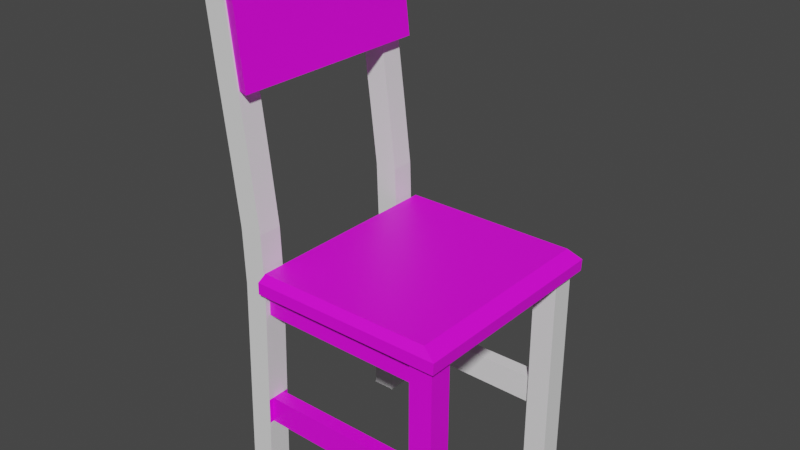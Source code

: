 # Source: Table_Chair_01.blend  (saved by Blender 2.80.75; exported with 4.5.12 LTS)
import bpy
from mathutils import Matrix  # noqa: F401  (used for matrix-valued properties, if any)

bpy.ops.wm.read_factory_settings(use_empty=True)
scene = bpy.context.scene
scene.name = 'Scene'

# ---- collections
col_collection = bpy.data.collections.new('Collection'); scene.collection.children.link(col_collection)

# ---- images (referenced by path relative to the original .blend; pixels are not part of the script)
import os
ASSET_DIR = os.environ.get("B2B_ASSET_DIR", "")  # directory of the original .blend (textures are referenced by path, not embedded)
HERE = os.path.dirname(os.path.abspath(__file__))  # packed textures are extracted next to this script under _unpacked/

def load_image(name, relpath, width, height, colorspace="sRGB"):
    """Load a texture the original file referenced (path relative to the .blend, or extracted next to this script)."""
    p = next((c for c in (os.path.join(HERE, relpath), os.path.join(ASSET_DIR, relpath)) if relpath and os.path.exists(c)), "")
    if p:
        img = bpy.data.images.load(p, check_existing=True)
        img.name = name
    else:  # same state as the original file: an image datablock whose file is absent (Cycles renders it pink)
        img = bpy.data.images.new(name, width, height)
        img.source = "FILE"
        img.filepath = "//" + (relpath or name)
    img.colorspace_settings.name = colorspace
    return img
img_chair_texture_01_psd_001 = load_image('Chair_Texture_01.psd.001', 'Chair_Texture_01.psd', 1024, 1024, 'sRGB')

# ---- materials (node trees are filled in below, after node groups)
mat_material_004 = bpy.data.materials.new('Material.004')
mat_material_004.use_transparent_shadow = False

# ---- material node trees
mat_material_004.use_nodes = True; mat_material_004.node_tree.nodes.clear()
_N = mat_material_004.node_tree.nodes; _L = mat_material_004.node_tree.links
n0 = _N.new('ShaderNodeOutputMaterial'); n0.name = 'Material Output'; n0.location = (300, 300)
n1 = _N.new('ShaderNodeBsdfPrincipled'); n1.name = 'Principled BSDF'; n1.location = (10, 300)
n1.distribution = 'GGX'
n1.subsurface_method = 'BURLEY'
n1.inputs[3].default_value = 1.45
n1.inputs[27].default_value = (0.0, 0.0, 0.0, 1.0)
n1.inputs[28].default_value = 1.0
n2 = _N.new('ShaderNodeTexImage'); n2.name = 'Image Texture'; n2.location = (-280, 280)
n2.image = img_chair_texture_01_psd_001
_L.new(n1.outputs[0], n0.inputs[0])
_L.new(n2.outputs[0], n1.inputs[0])
n0.is_active_output = True

# ---- world
world_world = bpy.data.worlds.new('World'); scene.world = world_world
world_world.use_nodes = True; world_world.node_tree.nodes.clear()
_N = world_world.node_tree.nodes; _L = world_world.node_tree.links
n0 = _N.new('ShaderNodeOutputWorld'); n0.name = 'World Output'; n0.location = (300, 300)
n1 = _N.new('ShaderNodeBackground'); n1.name = 'Background'; n1.location = (10, 300)
n1.inputs[0].default_value = (0.05088, 0.05088, 0.05088, 1.0)
_L.new(n1.outputs[0], n0.inputs[0])
n0.is_active_output = True
world_world.color = (0.05088, 0.05088, 0.05088)
world_world.use_sun_shadow = False
world_world.sun_shadow_jitter_overblur = 0.0

# ---- meshes
me_cube_004 = bpy.data.meshes.new('Cube.004')
me_cube_004.from_pydata([(-0.5193, -10.84, -9.816), (-0.4744, -10.33, -7.816), (-0.5193, 10.84, -9.816), (-0.4744, 10.34, -7.816), (1.481, -10.84, -9.816), (1.348, -10.33, -7.816), (1.481, 10.84, -9.816), (1.348, 10.34, -7.816), (-0.5193, -10.84, -8.646), (-0.5193, 10.84, -8.646), (1.487, 10.84, -8.646), (1.487, -10.84, -8.646), (-0.7211, -9.894, 8.359), (-0.8317, -9.894, 17.68), (-0.7211, 9.883, 8.359), (-0.8317, 9.883, 17.68), (-0.5669, -10.37, 8.373), (-0.6829, -10.37, 18.14), (-0.5669, 10.36, 8.373), (-0.6829, 10.36, 18.14), (1.178, -9.678, -21.53), (1.178, -8.3, -21.53), (1.178, -9.678, -24.41), (1.178, -8.3, -24.41), (-0.5477, -8.3, -21.62), (-0.5477, -9.678, -21.62), (-0.5564, -8.3, -24.28), (-0.5564, -9.678, -24.28), (1.178, -10.15, -30.38), (1.177, -10.15, -9.829), (1.178, -7.831, -30.38), (1.177, -7.831, -9.829), (1.417, -10.15, -30.38), (1.416, -10.15, -9.829), (1.417, -7.831, -30.38), (1.416, -7.831, -9.829), (1.178, -10.15, -21.53), (1.417, -7.831, -21.53), (1.178, -7.831, -21.53), (1.417, -10.15, -21.53), (1.417, -7.831, -24.41), (1.178, -10.15, -24.41), (1.178, -7.831, -24.41), (1.417, -10.15, -24.41), (1.177, -10.15, -12.56), (1.177, -7.831, -12.56), (1.416, -10.15, -12.56), (1.416, -7.831, -12.56), (-0.8154, -10.15, -30.38), (-0.7481, -10.15, -9.829), (-0.8154, -7.831, -30.38), (-0.7481, -7.831, -9.829), (-0.5764, -10.15, -30.38), (-0.5091, -10.15, -9.829), (-0.5764, -7.831, -30.38), (-0.5091, -7.831, -9.829), (-0.5277, -10.15, -4.322), (-0.5277, -7.831, -4.322), (-0.7667, -10.15, -4.322), (-0.7667, -7.831, -4.322), (-0.6053, -10.15, 2.087), (-0.6053, -7.831, 2.087), (-0.8443, -10.15, 2.087), (-0.8443, -7.831, 2.087), (-0.7109, -10.15, 10.21), (-0.7109, -7.831, 10.21), (-0.9499, -10.15, 10.21), (-0.9499, -7.831, 10.21), (-0.8351, -10.15, 20.44), (-0.8351, -7.831, 20.44), (-1.074, -10.15, 20.44), (-1.074, -7.831, 20.44), (-0.7867, -10.15, -21.62), (-0.5477, -7.831, -21.62), (-0.7867, -7.831, -21.62), (-0.5477, -10.15, -21.62), (-0.5564, -7.831, -24.28), (-0.7954, -10.15, -24.28), (-0.7954, -7.831, -24.28), (-0.5564, -10.15, -24.28), (-0.7561, -10.15, -12.47), (-0.7561, -7.831, -12.47), (-0.5171, -10.15, -12.47), (-0.5171, -7.831, -12.47), (1.177, -9.648, -9.829), (1.177, -8.329, -9.829), (1.177, -9.648, -12.56), (1.177, -8.329, -12.56), (-0.5091, -9.648, -9.829), (-0.5091, -8.329, -9.829), (-0.5171, -9.648, -12.47), (-0.5171, -8.329, -12.47), (1.178, 8.247, -21.53), (1.178, 9.625, -21.53), (1.178, 8.247, -24.41), (1.178, 9.625, -24.41), (-0.5477, 9.625, -21.62), (-0.5477, 8.247, -21.62), (-0.5564, 9.625, -24.28), (-0.5564, 8.247, -24.28), (1.178, 7.777, -30.38), (1.177, 7.777, -9.829), (1.178, 10.09, -30.38), (1.177, 10.09, -9.829), (1.417, 7.777, -30.38), (1.416, 7.777, -9.829), (1.417, 10.09, -30.38), (1.416, 10.09, -9.829), (1.178, 7.777, -21.53), (1.417, 10.09, -21.53), (1.178, 10.09, -21.53), (1.417, 7.777, -21.53), (1.417, 10.09, -24.41), (1.178, 7.777, -24.41), (1.178, 10.09, -24.41), (1.417, 7.777, -24.41), (1.177, 7.777, -12.56), (1.177, 10.09, -12.56), (1.416, 7.777, -12.56), (1.416, 10.09, -12.56), (-0.8154, 7.777, -30.38), (-0.7481, 7.777, -9.829), (-0.8154, 10.09, -30.38), (-0.7481, 10.09, -9.829), (-0.5764, 7.777, -30.38), (-0.5091, 7.777, -9.829), (-0.5764, 10.09, -30.38), (-0.5091, 10.09, -9.829), (-0.5277, 7.777, -4.322), (-0.5277, 10.09, -4.322), (-0.7667, 7.777, -4.322), (-0.7667, 10.09, -4.322), (-0.6053, 7.777, 2.087), (-0.6053, 10.09, 2.087), (-0.8443, 7.777, 2.087), (-0.8443, 10.09, 2.087), (-0.7109, 7.777, 10.21), (-0.7109, 10.09, 10.21), (-0.9499, 7.777, 10.21), (-0.9499, 10.09, 10.21), (-0.8351, 7.777, 20.44), (-0.8351, 10.09, 20.44), (-1.074, 7.777, 20.44), (-1.074, 10.09, 20.44), (-0.7867, 7.777, -21.62), (-0.5477, 10.09, -21.62), (-0.7867, 10.09, -21.62), (-0.5477, 7.777, -21.62), (-0.5564, 10.09, -24.28), (-0.7954, 7.777, -24.28), (-0.7954, 10.09, -24.28), (-0.5564, 7.777, -24.28), (-0.7561, 7.777, -12.47), (-0.7561, 10.09, -12.47), (-0.5171, 7.777, -12.47), (-0.5171, 10.09, -12.47), (1.177, 8.276, -9.829), (1.177, 9.595, -9.829), (1.177, 8.276, -12.56), (1.177, 9.595, -12.56), (-0.5091, 8.276, -9.829), (-0.5091, 9.595, -9.829), (-0.5171, 8.276, -12.47), (-0.5171, 9.595, -12.47)], [], [(8, 1, 3, 9), (9, 3, 7, 10), (10, 7, 5, 11), (11, 5, 1, 8), (7, 3, 1, 5), (4, 11, 8, 0), (6, 10, 11, 4), (2, 9, 10, 6), (0, 8, 9, 2), (12, 13, 15, 14), (14, 15, 19, 18), (18, 19, 17, 16), (16, 17, 13, 12), (14, 18, 16, 12), (19, 15, 13, 17), (21, 23, 26, 24), (20, 21, 24, 25), (23, 22, 27, 26), (22, 20, 25, 27), (28, 30, 34, 32), (42, 40, 34, 30), (40, 43, 32, 34), (33, 35, 31, 29), (41, 42, 30, 28), (43, 41, 28, 32), (46, 44, 36, 39), (44, 45, 38, 36), (47, 46, 39, 37), (45, 47, 37, 38), (39, 36, 41, 43), (37, 39, 43, 40), (38, 37, 40, 42), (31, 35, 47, 45), (35, 33, 46, 47), (33, 29, 44, 46), (48, 50, 54, 52), (78, 76, 54, 50), (76, 79, 52, 54), (53, 56, 58, 49), (77, 78, 50, 48), (79, 77, 48, 52), (59, 63, 61, 57), (51, 59, 57, 55), (55, 57, 56, 53), (49, 58, 59, 51), (62, 66, 67, 63), (57, 61, 60, 56), (58, 62, 63, 59), (56, 60, 62, 58), (64, 68, 70, 66), (60, 64, 66, 62), (63, 67, 65, 61), (61, 65, 64, 60), (68, 69, 71, 70), (67, 71, 69, 65), (65, 69, 68, 64), (66, 70, 71, 67), (82, 80, 72, 75), (80, 81, 74, 72), (83, 82, 75, 73), (81, 83, 73, 74), (75, 72, 77, 79), (72, 74, 78, 77), (74, 73, 76, 78), (51, 55, 83, 81), (49, 51, 81, 80), (53, 49, 80, 82), (85, 87, 91, 89), (84, 85, 89, 88), (87, 86, 90, 91), (86, 84, 88, 90), (29, 31, 84, 86, 45, 44), (31, 45, 86, 87, 85, 84), (20, 22, 41, 36), (21, 38, 42, 23), (26, 76, 73, 24), (25, 75, 79, 27), (53, 82, 90, 88), (83, 55, 89, 91), (93, 95, 98, 96), (92, 93, 96, 97), (95, 94, 99, 98), (94, 92, 97, 99), (100, 102, 106, 104), (114, 112, 106, 102), (112, 115, 104, 106), (105, 107, 103, 101), (113, 114, 102, 100), (115, 113, 100, 104), (118, 116, 108, 111), (116, 117, 110, 108), (119, 118, 111, 109), (117, 119, 109, 110), (111, 108, 113, 115), (109, 111, 115, 112), (110, 109, 112, 114), (103, 107, 119, 117), (107, 105, 118, 119), (105, 101, 116, 118), (120, 122, 126, 124), (150, 148, 126, 122), (148, 151, 124, 126), (125, 128, 130, 121), (149, 150, 122, 120), (151, 149, 120, 124), (131, 135, 133, 129), (123, 131, 129, 127), (127, 129, 128, 125), (121, 130, 131, 123), (134, 138, 139, 135), (129, 133, 132, 128), (130, 134, 135, 131), (128, 132, 134, 130), (136, 140, 142, 138), (132, 136, 138, 134), (135, 139, 137, 133), (133, 137, 136, 132), (140, 141, 143, 142), (139, 143, 141, 137), (137, 141, 140, 136), (138, 142, 143, 139), (154, 152, 144, 147), (152, 153, 146, 144), (155, 154, 147, 145), (153, 155, 145, 146), (147, 144, 149, 151), (144, 146, 150, 149), (146, 145, 148, 150), (123, 127, 155, 153), (121, 123, 153, 152), (125, 121, 152, 154), (157, 159, 163, 161), (156, 157, 161, 160), (159, 158, 162, 163), (158, 156, 160, 162), (101, 103, 156, 158, 117, 116), (103, 117, 158, 159, 157, 156), (92, 94, 113, 108), (93, 110, 114, 95), (98, 148, 145, 96), (97, 147, 151, 99), (125, 154, 162, 160), (155, 127, 161, 163)])
me_cube_004.polygons.foreach_set('material_index', [0, 0, 0, 0, 0, 0, 0, 0, 0, 0, 0, 0, 0, 0, 0, 0, 0, 0, 0, 0, 0, 0, 0, 0, 0, 0, 0, 0, 0, 0, 0, 0, 0, 0, 0, 1, 1, 1, 1, 1, 1, 1, 1, 1, 1, 1, 1, 1, 1, 1, 1, 1, 1, 1, 1, 1, 1, 1, 1, 1, 1, 1, 1, 1, 1, 1, 1, 0, 0, 0, 0, 0, 0, 0, 0, 0, 0, 1, 1, 1, 1, 1, 1, 1, 1, 1, 1, 1, 1, 1, 1, 1, 1, 1, 1, 1, 1, 1, 1, 1, 1, 1, 1, 1, 1, 1, 1, 1, 1, 1, 1, 1, 1, 1, 1, 1, 1, 1, 1, 1, 1, 1, 1, 1, 1, 1, 1, 1, 1, 1, 1, 1, 1, 1, 1, 1, 1, 1, 1, 1, 1, 1, 1])
_uv = me_cube_004.uv_layers.new(name='UVMap')
_uv.uv.foreach_set('vector', [0.9287, 0.06593, 0.896, 0.08369, 0.4983, 0.08311, 0.4667, 0.06347, 0.4667, 0.06347, 0.4983, 0.08311, 0.4943, 0.1209, 0.4671, 0.1394, 0.4671, 0.1394, 0.4943, 0.1209, 0.8981, 0.1222, 0.9244, 0.142, 0.9244, 0.142, 0.8981, 0.1222, 0.896, 0.08369, 0.9287, 0.06593, 0.4943, 0.1209, 0.4983, 0.08311, 0.896, 0.08369, 0.8981, 0.1222, 0.9898, 0.1762, 0.9244, 0.142, 0.9287, 0.06593, 0.9766, 0.03706, 0.4022, 0.1687, 0.4671, 0.1394, 0.9244, 0.142, 0.9898, 0.1762, 0.4182, 0.0308, 0.4667, 0.06347, 0.4671, 0.1394, 0.4022, 0.1687, 0.9766, 0.03706, 0.9287, 0.06593, 0.4667, 0.06347, 0.4182, 0.0308, 0.5884, 0.2237, 0.7777, 0.2237, 0.7777, 0.413, 0.5884, 0.413, 0.5884, 0.413, 0.7777, 0.413, 0.7777, 0.6022, 0.5884, 0.6022, 0.5884, 0.6022, 0.7777, 0.6022, 0.7777, 0.7915, 0.5884, 0.7915, 0.5884, 0.7915, 0.7777, 0.7915, 0.7777, 0.9807, 0.5884, 0.9807, 0.3992, 0.6022, 0.5884, 0.6022, 0.5884, 0.7915, 0.3992, 0.7915, 0.7777, 0.6022, 0.967, 0.6022, 0.967, 0.7915, 0.7777, 0.7915, 0.2962, 0.754, 0.2962, 0.7215, 0.3356, 0.7229, 0.3354, 0.753, 0.1789, 0.8623, 0.1476, 0.8623, 0.1476, 0.8428, 0.1789, 0.8428, 0.1476, 0.7842, 0.1789, 0.7842, 0.1789, 0.8038, 0.1476, 0.8038, 0.2779, 0.2445, 0.2779, 0.2755, 0.2404, 0.2745, 0.2402, 0.2458, 0.1295, 0.8695, 0.1295, 0.8435, 0.135, 0.8435, 0.135, 0.8695, 0.168, 0.6201, 0.1626, 0.6201, 0.1626, 0.5528, 0.168, 0.5528, 0.2402, 0.1802, 0.2905, 0.1802, 0.2905, 0.2445, 0.2402, 0.2445, 0.1404, 0.8435, 0.1404, 0.8695, 0.135, 0.8695, 0.135, 0.8435, 0.2315, 0.8515, 0.1789, 0.8515, 0.1789, 0.7842, 0.2315, 0.7842, 0.1735, 0.6201, 0.168, 0.6201, 0.168, 0.5528, 0.1735, 0.5528, 0.1735, 0.7535, 0.168, 0.7535, 0.168, 0.6525, 0.1735, 0.6525, 0.3224, 0.958, 0.2698, 0.958, 0.2698, 0.857, 0.3224, 0.857, 0.2402, 0.05262, 0.2905, 0.05262, 0.2905, 0.1492, 0.2402, 0.1492, 0.168, 0.7535, 0.1626, 0.7535, 0.1626, 0.6525, 0.168, 0.6525, 0.1735, 0.6525, 0.168, 0.6525, 0.168, 0.6201, 0.1735, 0.6201, 0.2402, 0.1492, 0.2905, 0.1492, 0.2905, 0.1802, 0.2402, 0.1802, 0.168, 0.6525, 0.1626, 0.6525, 0.1626, 0.6201, 0.168, 0.6201, 0.168, 0.7842, 0.1626, 0.7842, 0.1626, 0.7535, 0.168, 0.7535, 0.2402, 0.02323, 0.2905, 0.02323, 0.2905, 0.05262, 0.2402, 0.05262, 0.1735, 0.7842, 0.168, 0.7842, 0.168, 0.7535, 0.1735, 0.7535, 0.1308, 0.7867, 0.1308, 0.8128, 0.1254, 0.8128, 0.1254, 0.7867, 0.2327, 0.9201, 0.2381, 0.9201, 0.237, 0.9888, 0.2315, 0.9888, 0.1789, 0.9201, 0.2315, 0.9201, 0.2315, 0.9888, 0.1789, 0.9888, 0.26, 0.6477, 0.2602, 0.7098, 0.2548, 0.7098, 0.2546, 0.6478, 0.08923, 0.08884, 0.03891, 0.08884, 0.03891, 0.02323, 0.08923, 0.02323, 0.2572, 0.4849, 0.2518, 0.4849, 0.2507, 0.4163, 0.2561, 0.4163, 0.2357, 0.6953, 0.2346, 0.6231, 0.2401, 0.6231, 0.2411, 0.6953, 0.2355, 0.7573, 0.2357, 0.6953, 0.2411, 0.6953, 0.2409, 0.7573, 0.2402, 0.02323, 0.2402, 0.08253, 0.1899, 0.08253, 0.1899, 0.02323, 0.08923, 0.2445, 0.08923, 0.3038, 0.03891, 0.3038, 0.03891, 0.2445, 0.08923, 0.3728, 0.08923, 0.4603, 0.03891, 0.4603, 0.03891, 0.3728, 0.2402, 0.08253, 0.2402, 0.1516, 0.1899, 0.1516, 0.1899, 0.08253, 0.08923, 0.3038, 0.08923, 0.3728, 0.03891, 0.3728, 0.03891, 0.3038, 0.2602, 0.7098, 0.2592, 0.782, 0.2537, 0.782, 0.2548, 0.7098, 0.2577, 0.8735, 0.2561, 0.9888, 0.2507, 0.9888, 0.2523, 0.8735, 0.2592, 0.782, 0.2577, 0.8735, 0.2523, 0.8735, 0.2537, 0.782, 0.2346, 0.6231, 0.2332, 0.5316, 0.2386, 0.5316, 0.2401, 0.6231, 0.2402, 0.1516, 0.2402, 0.239, 0.1899, 0.239, 0.1899, 0.1516, 0.1476, 0.787, 0.1476, 0.8131, 0.1422, 0.8131, 0.1422, 0.787, 0.2332, 0.5316, 0.2315, 0.4163, 0.237, 0.4163, 0.2386, 0.5316, 0.2402, 0.239, 0.2402, 0.3492, 0.1899, 0.3492, 0.1899, 0.239, 0.08923, 0.4603, 0.08923, 0.5705, 0.03891, 0.5705, 0.03891, 0.4603, 0.2595, 0.618, 0.2541, 0.618, 0.2523, 0.515, 0.2577, 0.515, 0.08923, 0.2161, 0.03891, 0.2161, 0.03891, 0.1176, 0.08923, 0.1176, 0.3224, 0.754, 0.375, 0.754, 0.375, 0.857, 0.3224, 0.857, 0.235, 0.787, 0.2404, 0.787, 0.2386, 0.8901, 0.2332, 0.8901, 0.2577, 0.515, 0.2523, 0.515, 0.2518, 0.4849, 0.2572, 0.4849, 0.08923, 0.1176, 0.03891, 0.1176, 0.03891, 0.08884, 0.08923, 0.08884, 0.2332, 0.8901, 0.2386, 0.8901, 0.2381, 0.9201, 0.2327, 0.9201, 0.2355, 0.7573, 0.2409, 0.7573, 0.2404, 0.787, 0.235, 0.787, 0.08923, 0.2445, 0.03891, 0.2445, 0.03891, 0.2161, 0.08923, 0.2161, 0.26, 0.6477, 0.2546, 0.6478, 0.2541, 0.618, 0.2595, 0.618, 0.1789, 0.958, 0.1789, 0.9888, 0.1404, 0.9877, 0.1406, 0.958, 0.1572, 0.727, 0.1272, 0.727, 0.1272, 0.7081, 0.1572, 0.7081, 0.1272, 0.746, 0.1572, 0.746, 0.1572, 0.7651, 0.1272, 0.7651, 0.1404, 0.8965, 0.1404, 0.8658, 0.1787, 0.8658, 0.1789, 0.8955, 0.3224, 0.9888, 0.2698, 0.9888, 0.3111, 0.9888, 0.3111, 0.958, 0.2698, 0.958, 0.3224, 0.958, 0.2698, 0.9888, 0.2698, 0.958, 0.3111, 0.958, 0.2811, 0.958, 0.2811, 0.9888, 0.3111, 0.9888, 0.2856, 0.754, 0.2856, 0.7215, 0.2962, 0.7215, 0.2962, 0.754, 0.3257, 0.2445, 0.3359, 0.2445, 0.3359, 0.2755, 0.3257, 0.2755, 0.1404, 0.8996, 0.1297, 0.8996, 0.1297, 0.8695, 0.1404, 0.8695, 0.1191, 0.8695, 0.1297, 0.8695, 0.1297, 0.8996, 0.1191, 0.8996, 0.1363, 0.8428, 0.1363, 0.8131, 0.1476, 0.8131, 0.1476, 0.8428, 0.1404, 0.9293, 0.1404, 0.959, 0.1291, 0.959, 0.1291, 0.9293, 0.3356, 0.754, 0.3356, 0.7215, 0.375, 0.7229, 0.3748, 0.753, 0.1789, 0.8428, 0.1476, 0.8428, 0.1476, 0.8234, 0.1789, 0.8234, 0.1476, 0.8038, 0.1789, 0.8038, 0.1789, 0.8234, 0.1476, 0.8234, 0.3155, 0.2445, 0.3155, 0.2755, 0.2781, 0.2745, 0.2779, 0.2458, 0.1241, 0.8695, 0.1241, 0.8435, 0.1295, 0.8435, 0.1295, 0.8695, 0.1626, 0.6201, 0.1572, 0.6201, 0.1572, 0.5528, 0.1626, 0.5528, 0.3408, 0.08753, 0.2905, 0.08753, 0.2905, 0.02323, 0.3408, 0.02323, 0.1422, 0.787, 0.1422, 0.8131, 0.1367, 0.8131, 0.1367, 0.787, 0.2315, 0.7842, 0.1789, 0.7842, 0.1789, 0.717, 0.2315, 0.717, 0.1789, 0.6201, 0.1735, 0.6201, 0.1735, 0.5528, 0.1789, 0.5528, 0.1789, 0.7535, 0.1735, 0.7535, 0.1735, 0.6525, 0.1789, 0.6525, 0.375, 0.958, 0.3224, 0.958, 0.3224, 0.857, 0.375, 0.857, 0.3408, 0.2151, 0.2905, 0.2151, 0.2905, 0.1185, 0.3408, 0.1185, 0.1626, 0.7535, 0.1572, 0.7535, 0.1572, 0.6525, 0.1626, 0.6525, 0.1789, 0.6525, 0.1735, 0.6525, 0.1735, 0.6201, 0.1789, 0.6201, 0.3408, 0.1185, 0.2905, 0.1185, 0.2905, 0.08753, 0.3408, 0.08753, 0.1626, 0.6525, 0.1572, 0.6525, 0.1572, 0.6201, 0.1626, 0.6201, 0.1626, 0.7842, 0.1572, 0.7842, 0.1572, 0.7535, 0.1626, 0.7535, 0.3408, 0.2445, 0.2905, 0.2445, 0.2905, 0.2151, 0.3408, 0.2151, 0.1789, 0.7842, 0.1735, 0.7842, 0.1735, 0.7535, 0.1789, 0.7535, 0.1291, 0.9326, 0.1291, 0.9587, 0.1236, 0.9587, 0.1236, 0.9326, 0.2423, 0.9201, 0.2477, 0.9201, 0.2465, 0.9888, 0.2411, 0.9888, 0.1789, 0.8515, 0.2315, 0.8515, 0.2315, 0.9201, 0.1789, 0.9201, 0.2695, 0.6477, 0.2698, 0.7098, 0.2643, 0.7098, 0.2641, 0.6478, 0.1396, 0.08884, 0.08923, 0.08884, 0.08923, 0.02323, 0.1396, 0.02323, 0.2668, 0.4849, 0.2614, 0.4849, 0.2602, 0.4163, 0.2656, 0.4163, 0.2452, 0.6953, 0.2442, 0.6231, 0.2496, 0.6231, 0.2507, 0.6953, 0.245, 0.7573, 0.2452, 0.6953, 0.2507, 0.6953, 0.2504, 0.7573, 0.1899, 0.02323, 0.1899, 0.08253, 0.1396, 0.08253, 0.1396, 0.02323, 0.1396, 0.2445, 0.1396, 0.3038, 0.08923, 0.3038, 0.08923, 0.2445, 0.1396, 0.3728, 0.1396, 0.4603, 0.08923, 0.4603, 0.08923, 0.3728, 0.1899, 0.08253, 0.1899, 0.1516, 0.1396, 0.1516, 0.1396, 0.08253, 0.1396, 0.3038, 0.1396, 0.3728, 0.08923, 0.3728, 0.08923, 0.3038, 0.2698, 0.7098, 0.2687, 0.782, 0.2633, 0.782, 0.2643, 0.7098, 0.2673, 0.8735, 0.2656, 0.9888, 0.2602, 0.9888, 0.2618, 0.8735, 0.2687, 0.782, 0.2673, 0.8735, 0.2618, 0.8735, 0.2633, 0.782, 0.2442, 0.6231, 0.2427, 0.5316, 0.2482, 0.5316, 0.2496, 0.6231, 0.1899, 0.1516, 0.1899, 0.239, 0.1396, 0.239, 0.1396, 0.1516, 0.1363, 0.7867, 0.1363, 0.8128, 0.1308, 0.8128, 0.1308, 0.7867, 0.2427, 0.5316, 0.2411, 0.4163, 0.2465, 0.4163, 0.2482, 0.5316, 0.1899, 0.239, 0.1899, 0.3492, 0.1396, 0.3492, 0.1396, 0.239, 0.1396, 0.4603, 0.1396, 0.5705, 0.08923, 0.5705, 0.08923, 0.4603, 0.2691, 0.618, 0.2636, 0.618, 0.2619, 0.515, 0.2673, 0.515, 0.1396, 0.2161, 0.08923, 0.2161, 0.08923, 0.1176, 0.1396, 0.1176, 0.3224, 0.857, 0.2698, 0.857, 0.2698, 0.754, 0.3224, 0.754, 0.2445, 0.787, 0.25, 0.787, 0.2482, 0.8901, 0.2428, 0.8901, 0.2673, 0.515, 0.2619, 0.515, 0.2614, 0.4849, 0.2668, 0.4849, 0.1396, 0.1176, 0.08923, 0.1176, 0.08923, 0.08884, 0.1396, 0.08884, 0.2428, 0.8901, 0.2482, 0.8901, 0.2477, 0.9201, 0.2423, 0.9201, 0.245, 0.7573, 0.2504, 0.7573, 0.25, 0.787, 0.2445, 0.787, 0.1396, 0.2445, 0.08923, 0.2445, 0.08923, 0.2161, 0.1396, 0.2161, 0.2695, 0.6477, 0.2641, 0.6478, 0.2636, 0.618, 0.2691, 0.618, 0.1789, 0.9273, 0.1789, 0.958, 0.1404, 0.957, 0.1406, 0.9273, 0.1272, 0.727, 0.1572, 0.727, 0.1572, 0.746, 0.1272, 0.746, 0.1272, 0.7651, 0.1572, 0.7651, 0.1572, 0.7842, 0.1272, 0.7842, 0.1404, 0.9273, 0.1404, 0.8965, 0.1787, 0.8965, 0.1789, 0.9262, 0.375, 0.9888, 0.3224, 0.9888, 0.3637, 0.9888, 0.3637, 0.958, 0.3224, 0.958, 0.375, 0.958, 0.3224, 0.9888, 0.3224, 0.958, 0.3637, 0.958, 0.3337, 0.958, 0.3337, 0.9888, 0.3637, 0.9888, 0.3257, 0.2445, 0.3257, 0.2755, 0.3155, 0.2755, 0.3155, 0.2445, 0.2856, 0.754, 0.2749, 0.754, 0.2749, 0.7215, 0.2856, 0.7215, 0.1256, 0.8128, 0.1363, 0.8128, 0.1363, 0.8428, 0.1256, 0.8428, 0.1291, 0.9888, 0.1184, 0.9888, 0.1184, 0.9587, 0.1291, 0.9587, 0.1291, 0.9888, 0.1291, 0.959, 0.1404, 0.959, 0.1404, 0.9888, 0.1404, 0.8996, 0.1404, 0.9293, 0.1291, 0.9293, 0.1291, 0.8996])
me_cube_004.materials.append(mat_material_004)
me_cube_004.materials.append(None)
me_cube_004.use_remesh_preserve_volume = False
me_cube_004.use_remesh_preserve_attributes = False
me_cube_004.use_mirror_vertex_groups = False
me_cube_004.update()

# ---- objects
ob_woodenchair_1 = bpy.data.objects.new('WoodenChair_1', me_cube_004)

# ---- transforms, parenting, visibility, modifiers, constraints
ob_woodenchair_1.location = (-0.2131, -0.09443, 0.5389)
ob_woodenchair_1.scale = (1.019, 0.1052, 0.1052)
ob_woodenchair_1.lineart.crease_threshold = 0.0

# ---- collection membership
col_collection.objects.link(ob_woodenchair_1)

# ---- scene / render settings (as saved in the file)
scene.frame_start = 1; scene.frame_end = 250; scene.frame_set(1)
scene.render.engine = 'BLENDER_EEVEE_NEXT'
scene.cycles.use_denoising = False
scene.cycles.samples = 128
scene.cycles.sampling_pattern = 'TABULATED_SOBOL'
scene.cycles.use_adaptive_sampling = False
scene.cycles.use_light_tree = False
scene.view_settings.view_transform = 'Filmic'
bpy.context.view_layer.update()

# ---- added for rendering (the .blend has no active camera and no usable light): camera, sun
cam_auto = bpy.data.cameras.new('AutoCamera')
cam_auto.lens = 50.0
cam_auto.sensor_width = 36.0
cam_auto.clip_end = 1000.0
ob_auto_camera = bpy.data.objects.new('AutoCamera', cam_auto)
scene.collection.objects.link(ob_auto_camera)
ob_auto_camera.location = (5.89132, -7.16703, 4.7319)
ob_auto_camera.rotation_euler = (1.09748, -7.21219e-08, 0.694738)
scene.camera = ob_auto_camera
light_auto_sun = bpy.data.lights.new('AutoSun', 'SUN')
light_auto_sun.energy = 3.0
light_auto_sun.angle = 0.0523599
ob_auto_sun = bpy.data.objects.new('AutoSun', light_auto_sun)
scene.collection.objects.link(ob_auto_sun)
ob_auto_sun.rotation_euler = (0.872665, 0.174533, 0.523599)
bpy.context.view_layer.update()
